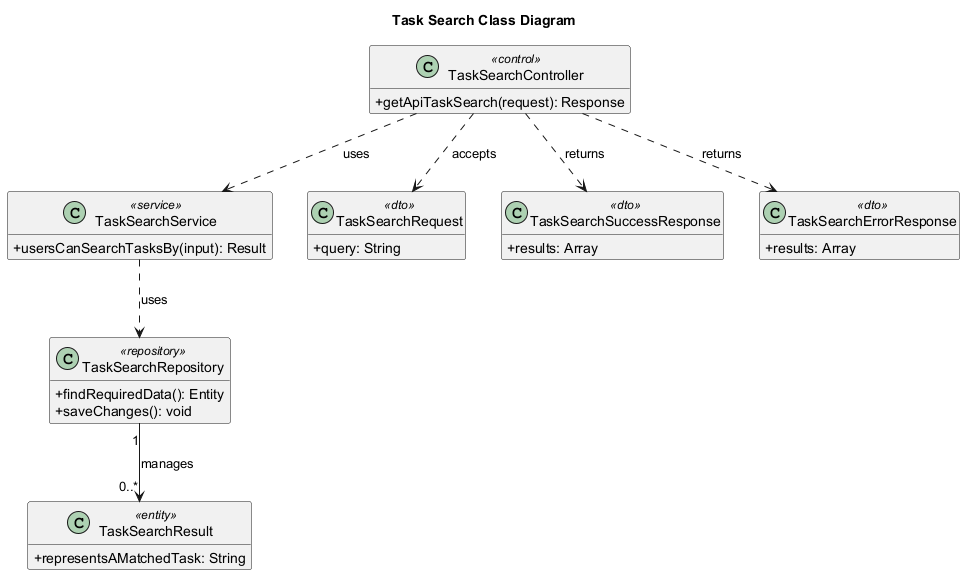

The diagram above was rendered by PlantUML. Its source (embedded in the PNG):
@startuml
' Auto-generated by AutoForge Architecture Agent
' Diagram type: UML Class Diagram
skinparam classAttributeIconSize 0
skinparam shadowing false
hide empty members

title Task Search Class Diagram

class "TaskSearchController" as CLS_CONTROLLER <<control>> {
  +getApiTaskSearch(request): Response
}

class "TaskSearchService" as CLS_SERVICE <<service>> {
  +usersCanSearchTasksBy(input): Result
}

class "TaskSearchRequest" as CLS_REQUEST_001 <<dto>> {
  +query: String
}

class "TaskSearchSuccessResponse" as CLS_RESPONSE_001 <<dto>> {
  +results: Array
}

class "TaskSearchErrorResponse" as CLS_RESPONSE_002 <<dto>> {
  +results: Array
}

class "TaskSearchResult" as CLS_ENTITY_001 <<entity>> {
  +representsAMatchedTask: String
}

class "TaskSearchRepository" as CLS_REPOSITORY <<repository>> {
  +findRequiredData(): Entity
  +saveChanges(): void
}

CLS_CONTROLLER ..> CLS_SERVICE : uses
CLS_CONTROLLER ..> CLS_REQUEST_001 : accepts
CLS_CONTROLLER ..> CLS_RESPONSE_001 : returns
CLS_CONTROLLER ..> CLS_RESPONSE_002 : returns
CLS_SERVICE ..> CLS_REPOSITORY : uses
CLS_REPOSITORY "1" --> "0..*" CLS_ENTITY_001 : manages

@enduml